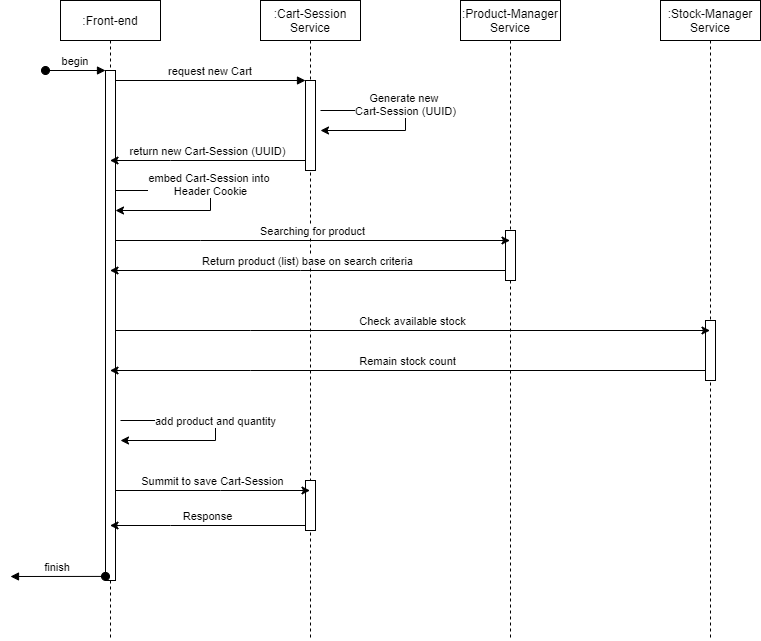

The diagram above was exported from draw.io. Its source (the exported page's mxGraphModel, read from the mxfile embedded in the PNG):
<mxGraphModel dx="1422" dy="705" grid="1" gridSize="10" guides="1" tooltips="1" connect="1" arrows="1" fold="1" page="1" pageScale="1" pageWidth="850" pageHeight="1100" math="0" shadow="0">
  <root>
    <mxCell id="0" />
    <mxCell id="1" parent="0" />
    <mxCell id="3nuBFxr9cyL0pnOWT2aG-1" value=":Front-end" style="shape=umlLifeline;perimeter=lifelinePerimeter;container=1;collapsible=0;recursiveResize=0;rounded=0;shadow=0;strokeWidth=1;" parent="1" vertex="1">
      <mxGeometry x="120" y="80" width="100" height="640" as="geometry" />
    </mxCell>
    <mxCell id="3nuBFxr9cyL0pnOWT2aG-2" value="" style="points=[];perimeter=orthogonalPerimeter;rounded=0;shadow=0;strokeWidth=1;" parent="3nuBFxr9cyL0pnOWT2aG-1" vertex="1">
      <mxGeometry x="45" y="70" width="10" height="510" as="geometry" />
    </mxCell>
    <mxCell id="3nuBFxr9cyL0pnOWT2aG-3" value="begin" style="verticalAlign=bottom;startArrow=oval;endArrow=block;startSize=8;shadow=0;strokeWidth=1;" parent="3nuBFxr9cyL0pnOWT2aG-1" target="3nuBFxr9cyL0pnOWT2aG-2" edge="1">
      <mxGeometry relative="1" as="geometry">
        <mxPoint x="-15" y="70" as="sourcePoint" />
      </mxGeometry>
    </mxCell>
    <mxCell id="zI3k0XYUyR2V3t2T9qln-7" value="embed Cart-Session into &lt;br&gt;Header Cookie" style="edgeStyle=orthogonalEdgeStyle;rounded=0;orthogonalLoop=1;jettySize=auto;html=1;verticalAlign=bottom;" edge="1" parent="3nuBFxr9cyL0pnOWT2aG-1">
      <mxGeometry relative="1" as="geometry">
        <mxPoint x="55" y="190" as="sourcePoint" />
        <mxPoint x="55" y="210" as="targetPoint" />
        <Array as="points">
          <mxPoint x="150" y="210" />
        </Array>
      </mxGeometry>
    </mxCell>
    <mxCell id="3nuBFxr9cyL0pnOWT2aG-5" value=":Cart-Session&#10;Service" style="shape=umlLifeline;perimeter=lifelinePerimeter;container=1;collapsible=0;recursiveResize=0;rounded=0;shadow=0;strokeWidth=1;" parent="1" vertex="1">
      <mxGeometry x="320" y="80" width="100" height="640" as="geometry" />
    </mxCell>
    <mxCell id="3nuBFxr9cyL0pnOWT2aG-6" value="" style="points=[];perimeter=orthogonalPerimeter;rounded=0;shadow=0;strokeWidth=1;" parent="3nuBFxr9cyL0pnOWT2aG-5" vertex="1">
      <mxGeometry x="45" y="80" width="10" height="90" as="geometry" />
    </mxCell>
    <mxCell id="zI3k0XYUyR2V3t2T9qln-14" value="" style="points=[];perimeter=orthogonalPerimeter;rounded=0;shadow=0;strokeWidth=1;" vertex="1" parent="3nuBFxr9cyL0pnOWT2aG-5">
      <mxGeometry x="45" y="480" width="10" height="50" as="geometry" />
    </mxCell>
    <mxCell id="3nuBFxr9cyL0pnOWT2aG-8" value="request new Cart" style="verticalAlign=bottom;endArrow=block;entryX=0;entryY=0;shadow=0;strokeWidth=1;" parent="1" source="3nuBFxr9cyL0pnOWT2aG-2" target="3nuBFxr9cyL0pnOWT2aG-6" edge="1">
      <mxGeometry relative="1" as="geometry">
        <mxPoint x="275" y="160" as="sourcePoint" />
      </mxGeometry>
    </mxCell>
    <mxCell id="zI3k0XYUyR2V3t2T9qln-1" value=":Product-Manager&#10;Service" style="shape=umlLifeline;perimeter=lifelinePerimeter;container=1;collapsible=0;recursiveResize=0;rounded=0;shadow=0;strokeWidth=1;" vertex="1" parent="1">
      <mxGeometry x="520" y="80" width="100" height="640" as="geometry" />
    </mxCell>
    <mxCell id="zI3k0XYUyR2V3t2T9qln-2" value="" style="points=[];perimeter=orthogonalPerimeter;rounded=0;shadow=0;strokeWidth=1;" vertex="1" parent="zI3k0XYUyR2V3t2T9qln-1">
      <mxGeometry x="45" y="230" width="10" height="50" as="geometry" />
    </mxCell>
    <mxCell id="zI3k0XYUyR2V3t2T9qln-3" value=":Stock-Manager&#10;Service" style="shape=umlLifeline;perimeter=lifelinePerimeter;container=1;collapsible=0;recursiveResize=0;rounded=0;shadow=0;strokeWidth=1;" vertex="1" parent="1">
      <mxGeometry x="720" y="80" width="100" height="640" as="geometry" />
    </mxCell>
    <mxCell id="zI3k0XYUyR2V3t2T9qln-4" value="" style="points=[];perimeter=orthogonalPerimeter;rounded=0;shadow=0;strokeWidth=1;" vertex="1" parent="zI3k0XYUyR2V3t2T9qln-3">
      <mxGeometry x="45" y="320" width="10" height="60" as="geometry" />
    </mxCell>
    <mxCell id="zI3k0XYUyR2V3t2T9qln-5" value="Generate new &lt;br&gt;Cart-Session (UUID)" style="edgeStyle=orthogonalEdgeStyle;rounded=0;orthogonalLoop=1;jettySize=auto;html=1;verticalAlign=bottom;" edge="1" parent="1">
      <mxGeometry relative="1" as="geometry">
        <mxPoint x="380" y="190" as="sourcePoint" />
        <mxPoint x="380" y="210" as="targetPoint" />
        <Array as="points">
          <mxPoint x="465" y="210" />
        </Array>
      </mxGeometry>
    </mxCell>
    <mxCell id="zI3k0XYUyR2V3t2T9qln-6" value="return new Cart-Session (UUID)" style="edgeStyle=orthogonalEdgeStyle;rounded=0;orthogonalLoop=1;jettySize=auto;html=1;verticalAlign=bottom;" edge="1" parent="1" source="3nuBFxr9cyL0pnOWT2aG-6" target="3nuBFxr9cyL0pnOWT2aG-1">
      <mxGeometry relative="1" as="geometry">
        <Array as="points">
          <mxPoint x="230" y="240" />
          <mxPoint x="230" y="240" />
        </Array>
      </mxGeometry>
    </mxCell>
    <mxCell id="zI3k0XYUyR2V3t2T9qln-8" value="Searching for product" style="edgeStyle=orthogonalEdgeStyle;rounded=0;orthogonalLoop=1;jettySize=auto;html=1;verticalAlign=bottom;" edge="1" parent="1" source="3nuBFxr9cyL0pnOWT2aG-2" target="zI3k0XYUyR2V3t2T9qln-1">
      <mxGeometry relative="1" as="geometry">
        <Array as="points">
          <mxPoint x="260" y="320" />
          <mxPoint x="260" y="320" />
        </Array>
      </mxGeometry>
    </mxCell>
    <mxCell id="zI3k0XYUyR2V3t2T9qln-9" value="Return product (list) base on search criteria" style="edgeStyle=orthogonalEdgeStyle;rounded=0;orthogonalLoop=1;jettySize=auto;html=1;verticalAlign=bottom;" edge="1" parent="1" source="zI3k0XYUyR2V3t2T9qln-2" target="3nuBFxr9cyL0pnOWT2aG-1">
      <mxGeometry relative="1" as="geometry">
        <Array as="points">
          <mxPoint x="360" y="350" />
          <mxPoint x="360" y="350" />
        </Array>
      </mxGeometry>
    </mxCell>
    <mxCell id="zI3k0XYUyR2V3t2T9qln-10" value="Check available stock" style="edgeStyle=orthogonalEdgeStyle;rounded=0;orthogonalLoop=1;jettySize=auto;html=1;verticalAlign=bottom;" edge="1" parent="1" source="3nuBFxr9cyL0pnOWT2aG-2" target="zI3k0XYUyR2V3t2T9qln-3">
      <mxGeometry relative="1" as="geometry">
        <Array as="points">
          <mxPoint x="310" y="410" />
          <mxPoint x="310" y="410" />
        </Array>
      </mxGeometry>
    </mxCell>
    <mxCell id="zI3k0XYUyR2V3t2T9qln-11" value="Remain stock count" style="edgeStyle=orthogonalEdgeStyle;rounded=0;orthogonalLoop=1;jettySize=auto;html=1;verticalAlign=bottom;" edge="1" parent="1" source="zI3k0XYUyR2V3t2T9qln-4" target="3nuBFxr9cyL0pnOWT2aG-1">
      <mxGeometry relative="1" as="geometry">
        <Array as="points">
          <mxPoint x="310" y="450" />
          <mxPoint x="310" y="450" />
        </Array>
      </mxGeometry>
    </mxCell>
    <mxCell id="zI3k0XYUyR2V3t2T9qln-13" value="add product and quantity" style="edgeStyle=orthogonalEdgeStyle;rounded=0;orthogonalLoop=1;jettySize=auto;html=1;verticalAlign=bottom;" edge="1" parent="1">
      <mxGeometry relative="1" as="geometry">
        <mxPoint x="180" y="500" as="sourcePoint" />
        <mxPoint x="180" y="520" as="targetPoint" />
        <Array as="points">
          <mxPoint x="275" y="520" />
        </Array>
      </mxGeometry>
    </mxCell>
    <mxCell id="zI3k0XYUyR2V3t2T9qln-15" value="Summit to save Cart-Session" style="edgeStyle=orthogonalEdgeStyle;rounded=0;orthogonalLoop=1;jettySize=auto;html=1;verticalAlign=bottom;" edge="1" parent="1" source="3nuBFxr9cyL0pnOWT2aG-2" target="3nuBFxr9cyL0pnOWT2aG-5">
      <mxGeometry relative="1" as="geometry">
        <Array as="points">
          <mxPoint x="280" y="570" />
          <mxPoint x="280" y="570" />
        </Array>
      </mxGeometry>
    </mxCell>
    <mxCell id="zI3k0XYUyR2V3t2T9qln-16" value="Response" style="edgeStyle=orthogonalEdgeStyle;rounded=0;orthogonalLoop=1;jettySize=auto;html=1;verticalAlign=bottom;" edge="1" parent="1" source="zI3k0XYUyR2V3t2T9qln-14" target="3nuBFxr9cyL0pnOWT2aG-1">
      <mxGeometry relative="1" as="geometry">
        <Array as="points">
          <mxPoint x="230" y="605" />
          <mxPoint x="230" y="605" />
        </Array>
      </mxGeometry>
    </mxCell>
    <mxCell id="zI3k0XYUyR2V3t2T9qln-17" value="finish" style="verticalAlign=bottom;startArrow=oval;endArrow=block;startSize=8;shadow=0;strokeWidth=1;exitX=0;exitY=0.992;exitDx=0;exitDy=0;exitPerimeter=0;" edge="1" parent="1" source="3nuBFxr9cyL0pnOWT2aG-2">
      <mxGeometry relative="1" as="geometry">
        <mxPoint x="110" y="540" as="sourcePoint" />
        <mxPoint x="70" y="656" as="targetPoint" />
      </mxGeometry>
    </mxCell>
  </root>
</mxGraphModel>